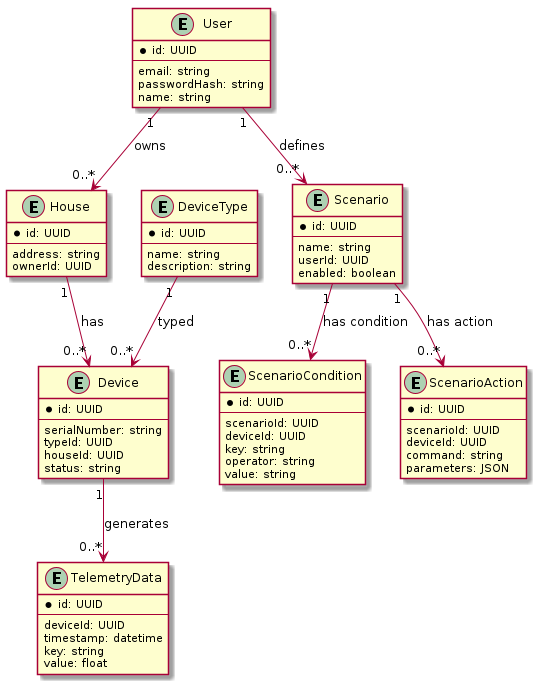

The diagram above was rendered by PlantUML. Its source (embedded in the PNG):
@startuml

entity User {
  * id: UUID
  --
  email: string
  passwordHash: string
  name: string
}

entity House {
  * id: UUID
  --
  address: string
  ownerId: UUID
}

entity Device {
  * id: UUID
  --
  serialNumber: string
  typeId: UUID
  houseId: UUID
  status: string
}

entity DeviceType {
  * id: UUID
  --
  name: string
  description: string
}

entity TelemetryData {
  * id: UUID
  --
  deviceId: UUID
  timestamp: datetime
  key: string
  value: float
}

entity Scenario {
  * id: UUID
  --
  name: string
  userId: UUID
  enabled: boolean
}

entity ScenarioCondition {
  * id: UUID
  --
  scenarioId: UUID
  deviceId: UUID
  key: string
  operator: string
  value: string
}

entity ScenarioAction {
  * id: UUID
  --
  scenarioId: UUID
  deviceId: UUID
  command: string
  parameters: JSON
}

User "1" --> "0..*" House : owns
House "1" --> "0..*" Device : has
DeviceType "1" --> "0..*" Device : typed
Device "1" --> "0..*" TelemetryData : generates
User "1" --> "0..*" Scenario : defines
Scenario "1" --> "0..*" ScenarioCondition : has condition
Scenario "1" --> "0..*" ScenarioAction : has action

@enduml